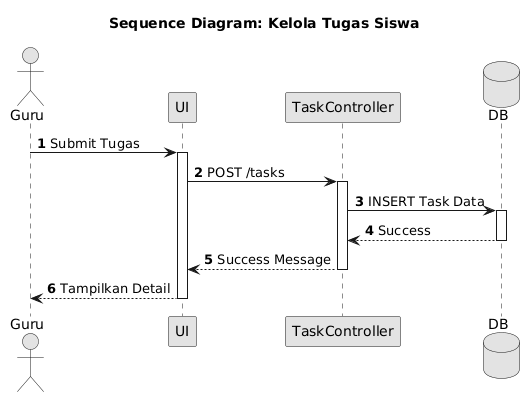

The diagram above was rendered by PlantUML. Its source (embedded in the PNG):
@startuml
skinparam monochrome true
skinparam shadowing false
skinparam defaultFontName Arial
autonumber
title Sequence Diagram: Kelola Tugas Siswa
actor Guru
participant "UI" as UI
participant "TaskController" as C
database "DB" as DB
Guru->UI: Submit Tugas
activate UI
UI->C: POST /tasks
activate C
C->DB: INSERT Task Data
activate DB
DB-->C: Success
deactivate DB
C-->UI: Success Message
deactivate C
UI-->Guru: Tampilkan Detail
deactivate UI
@enduml